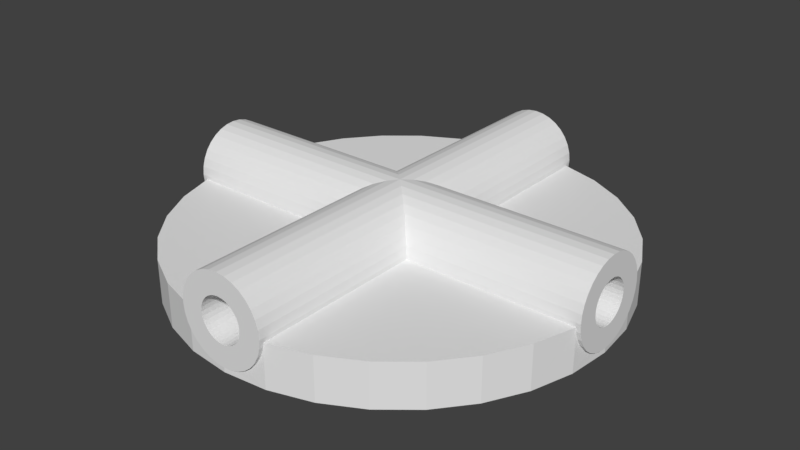 # Source: XBendRC.blend  (saved by Blender 2.79.0; exported with 4.5.12 LTS)
import bpy
from mathutils import Matrix  # noqa: F401  (used for matrix-valued properties, if any)

bpy.ops.wm.read_factory_settings(use_empty=True)
scene = bpy.context.scene
scene.name = 'Scene'

# ---- collections
col_collection_1 = bpy.data.collections.new('Collection 1'); scene.collection.children.link(col_collection_1)

# ---- world
world_world = bpy.data.worlds.new('World'); scene.world = world_world
world_world.color = (0.05088, 0.05088, 0.05088)
world_world.use_sun_shadow = False
world_world.sun_shadow_jitter_overblur = 0.0
world_world.cycles.sampling_method = 'MANUAL'

# ---- meshes
me_cylinder_007 = bpy.data.meshes.new('Cylinder.007')
me_cylinder_007.from_pydata([(-2.5, -1.093e-07, 0.8), (2.5, 1.093e-07, 0.8), (-2.5, 0.09755, 0.7904), (2.5, 0.09755, 0.7904), (-2.5, 0.1913, 0.7619), (2.5, 0.1913, 0.7619), (-2.5, 0.2778, 0.7157), (2.5, 0.2778, 0.7157), (-2.5, 0.3536, 0.6536), (2.5, 0.3536, 0.6536), (-2.5, 0.4157, 0.5778), (2.5, 0.4157, 0.5778), (-2.5, 0.4619, 0.4913), (2.5, 0.4619, 0.4913), (-2.5, 0.4904, 0.3975), (2.5, 0.4904, 0.3975), (-2.5, 0.5, 0.3), (2.5, 0.5, 0.3), (-2.5, 0.4904, 0.2025), (2.5, 0.4904, 0.2025), (-2.5, 0.4619, 0.1087), (2.5, 0.4619, 0.1087), (-2.5, 0.4157, 0.02222), (2.5, 0.4157, 0.02221), (-2.5, 0.3536, -0.05355), (2.5, 0.3536, -0.05355), (-2.5, 0.2778, -0.1157), (2.5, 0.2778, -0.1157), (-2.5, 0.1913, -0.1619), (2.5, 0.1913, -0.1619), (-2.5, 0.09754, -0.1904), (2.5, 0.09755, -0.1904), (-2.5, -2.722e-07, -0.2), (2.5, -5.364e-08, -0.2), (-2.5, -0.09755, -0.1904), (2.5, -0.09755, -0.1904), (-2.5, -0.1913, -0.1619), (2.5, -0.1913, -0.1619), (-2.5, -0.2778, -0.1157), (2.5, -0.2778, -0.1157), (-2.5, -0.3536, -0.05355), (2.5, -0.3536, -0.05355), (-2.5, -0.4157, 0.02222), (2.5, -0.4157, 0.02222), (-2.5, -0.4619, 0.1087), (2.5, -0.4619, 0.1087), (-2.5, -0.4904, 0.2025), (2.5, -0.4904, 0.2025), (-2.5, -0.5, 0.3), (2.5, -0.5, 0.3), (-2.5, -0.4904, 0.3975), (2.5, -0.4904, 0.3975), (-2.5, -0.4619, 0.4913), (2.5, -0.4619, 0.4913), (-2.5, -0.4157, 0.5778), (2.5, -0.4157, 0.5778), (-2.5, -0.3536, 0.6536), (2.5, -0.3536, 0.6536), (-2.5, -0.2778, 0.7157), (2.5, -0.2778, 0.7157), (-2.5, -0.1913, 0.7619), (2.5, -0.1913, 0.7619), (-2.5, -0.09754, 0.7904), (2.5, -0.09754, 0.7904), (-2.5, 0.25, 0.3), (2.5, 0.25, 0.3), (-2.5, 0.2452, 0.3488), (2.5, 0.2452, 0.3488), (-2.5, 0.2452, 0.2512), (2.5, 0.2452, 0.2512), (-2.5, 0.231, 0.2043), (2.5, 0.231, 0.2043), (-2.5, 0.2079, 0.1611), (2.5, 0.2079, 0.1611), (-2.5, 0.1768, 0.1232), (2.5, 0.1768, 0.1232), (-2.5, 0.1389, 0.09213), (2.5, 0.1389, 0.09213), (-2.5, 0.09567, 0.06903), (2.5, 0.09567, 0.06903), (-2.5, 0.04877, 0.0548), (2.5, 0.04877, 0.0548), (-2.5, -1.907e-07, 0.05), (2.5, 2.782e-08, 0.05), (-2.5, -0.04877, 0.0548), (2.5, -0.04877, 0.0548), (-2.5, -0.09567, 0.06903), (2.5, -0.09567, 0.06903), (-2.5, -0.1389, 0.09213), (2.5, -0.1389, 0.09213), (-2.5, -0.2079, 0.1611), (2.5, -0.2079, 0.1611), (-2.5, -0.231, 0.2043), (2.5, -0.231, 0.2043), (-2.5, -0.1768, 0.1232), (2.5, -0.1768, 0.1232), (-2.5, -0.2452, 0.3488), (2.5, -0.2452, 0.3488), (-2.5, -0.25, 0.3), (2.5, -0.25, 0.3), (-2.5, -0.2452, 0.2512), (2.5, -0.2452, 0.2512), (-2.5, 0.231, 0.3957), (2.5, 0.231, 0.3957), (-2.5, 0.2079, 0.4389), (2.5, 0.2079, 0.4389), (-2.5, -0.2079, 0.4389), (2.5, -0.2079, 0.4389), (-2.5, -0.231, 0.3957), (2.5, -0.231, 0.3957), (-2.5, 0.1768, 0.4768), (2.5, 0.1768, 0.4768), (-2.5, -0.1768, 0.4768), (2.5, -0.1768, 0.4768), (-2.5, 0.1389, 0.5079), (2.5, 0.1389, 0.5079), (-2.5, -0.1389, 0.5079), (2.5, -0.1389, 0.5079), (-2.5, 0.09567, 0.531), (2.5, 0.09567, 0.531), (-2.5, 0.04877, 0.5452), (2.5, 0.04877, 0.5452), (-2.5, -0.09567, 0.531), (2.5, -0.09567, 0.531), (-2.5, -0.04877, 0.5452), (2.5, -0.04877, 0.5452), (-2.5, -1.093e-07, 0.55), (2.5, 1.093e-07, 0.55), (0.0, 2.5, 0.8), (0.0, -2.5, 0.8), (0.09755, 2.5, 0.7904), (0.09755, -2.5, 0.7904), (0.1913, 2.5, 0.7619), (0.1913, -2.5, 0.7619), (0.2778, 2.5, 0.7157), (0.2778, -2.5, 0.7157), (0.3536, 2.5, 0.6536), (0.3536, -2.5, 0.6536), (0.4157, 2.5, 0.5778), (0.4157, -2.5, 0.5778), (0.4619, 2.5, 0.4913), (0.4619, -2.5, 0.4913), (0.4904, 2.5, 0.3975), (0.4904, -2.5, 0.3975), (0.5, 2.5, 0.3), (0.5, -2.5, 0.3), (0.4904, 2.5, 0.2025), (0.4904, -2.5, 0.2025), (0.4619, 2.5, 0.1087), (0.4619, -2.5, 0.1087), (0.4157, 2.5, 0.02222), (0.4157, -2.5, 0.02221), (0.3536, 2.5, -0.05355), (0.3536, -2.5, -0.05355), (0.2778, 2.5, -0.1157), (0.2778, -2.5, -0.1157), (0.1913, 2.5, -0.1619), (0.1913, -2.5, -0.1619), (0.09755, 2.5, -0.1904), (0.09755, -2.5, -0.1904), (-1.629e-07, 2.5, -0.2), (-1.629e-07, -2.5, -0.2), (-0.09755, 2.5, -0.1904), (-0.09755, -2.5, -0.1904), (-0.1913, 2.5, -0.1619), (-0.1913, -2.5, -0.1619), (-0.2778, 2.5, -0.1157), (-0.2778, -2.5, -0.1157), (-0.3536, 2.5, -0.05355), (-0.3536, -2.5, -0.05355), (-0.4157, 2.5, 0.02222), (-0.4157, -2.5, 0.02222), (-0.4619, 2.5, 0.1087), (-0.4619, -2.5, 0.1087), (-0.4904, 2.5, 0.2025), (-0.4904, -2.5, 0.2025), (-0.5, 2.5, 0.3), (-0.5, -2.5, 0.3), (-0.4904, 2.5, 0.3975), (-0.4904, -2.5, 0.3975), (-0.4619, 2.5, 0.4913), (-0.4619, -2.5, 0.4913), (-0.4157, 2.5, 0.5778), (-0.4157, -2.5, 0.5778), (-0.3536, 2.5, 0.6536), (-0.3536, -2.5, 0.6536), (-0.2778, 2.5, 0.7157), (-0.2778, -2.5, 0.7157), (-0.1913, 2.5, 0.7619), (-0.1913, -2.5, 0.7619), (-0.09754, 2.5, 0.7904), (-0.09754, -2.5, 0.7904), (0.25, 2.5, 0.3), (0.25, -2.5, 0.3), (0.2452, 2.5, 0.3488), (0.2452, -2.5, 0.3488), (0.2452, 2.5, 0.2512), (0.2452, -2.5, 0.2512), (0.231, 2.5, 0.2043), (0.231, -2.5, 0.2043), (0.2079, 2.5, 0.1611), (0.2079, -2.5, 0.1611), (0.1768, 2.5, 0.1232), (0.1768, -2.5, 0.1232), (0.1389, 2.5, 0.09213), (0.1389, -2.5, 0.09213), (0.09567, 2.5, 0.06903), (0.09567, -2.5, 0.06903), (0.04877, 2.5, 0.0548), (0.04877, -2.5, 0.0548), (-8.146e-08, 2.5, 0.05), (-8.146e-08, -2.5, 0.05), (-0.04877, 2.5, 0.0548), (-0.04877, -2.5, 0.0548), (-0.09567, 2.5, 0.06903), (-0.09567, -2.5, 0.06903), (-0.1389, 2.5, 0.09213), (-0.1389, -2.5, 0.09213), (-0.2079, 2.5, 0.1611), (-0.2079, -2.5, 0.1611), (-0.231, 2.5, 0.2043), (-0.231, -2.5, 0.2043), (-0.1768, 2.5, 0.1232), (-0.1768, -2.5, 0.1232), (-0.2452, 2.5, 0.3488), (-0.2452, -2.5, 0.3488), (-0.25, 2.5, 0.3), (-0.25, -2.5, 0.3), (-0.2452, 2.5, 0.2512), (-0.2452, -2.5, 0.2512), (0.231, 2.5, 0.3957), (0.231, -2.5, 0.3957), (0.2079, 2.5, 0.4389), (0.2079, -2.5, 0.4389), (-0.2079, 2.5, 0.4389), (-0.2079, -2.5, 0.4389), (-0.231, 2.5, 0.3957), (-0.231, -2.5, 0.3957), (0.1768, 2.5, 0.4768), (0.1768, -2.5, 0.4768), (-0.1768, 2.5, 0.4768), (-0.1768, -2.5, 0.4768), (0.1389, 2.5, 0.5079), (0.1389, -2.5, 0.5079), (-0.1389, 2.5, 0.5079), (-0.1389, -2.5, 0.5079), (0.09567, 2.5, 0.531), (0.09567, -2.5, 0.531), (0.04877, 2.5, 0.5452), (0.04877, -2.5, 0.5452), (-0.09567, 2.5, 0.531), (-0.09567, -2.5, 0.531), (-0.04877, 2.5, 0.5452), (-0.04877, -2.5, 0.5452), (0.0, 2.5, 0.55), (0.0, -2.5, 0.55), (0.0, 2.5, -0.25), (0.4877, 2.452, -0.25), (0.9567, 2.31, -0.25), (0.9567, 2.31, 0.25), (1.389, 2.079, -0.25), (1.389, 2.079, 0.25), (1.768, 1.768, -0.25), (1.768, 1.768, 0.25), (2.079, 1.389, -0.25), (2.079, 1.389, 0.25), (2.31, 0.9567, -0.25), (2.31, 0.9567, 0.25), (2.452, 0.4877, -0.25), (2.5, 1.887e-07, -0.25), (2.452, -0.4877, -0.25), (2.31, -0.9567, -0.25), (2.31, -0.9567, 0.25), (2.079, -1.389, -0.25), (2.079, -1.389, 0.25), (1.768, -1.768, -0.25), (1.768, -1.768, 0.25), (1.389, -2.079, -0.25), (1.389, -2.079, 0.25), (0.9567, -2.31, -0.25), (0.9567, -2.31, 0.25), (0.4877, -2.452, -0.25), (-8.146e-07, -2.5, -0.25), (-0.4877, -2.452, -0.25), (-0.9567, -2.31, -0.25), (-0.9567, -2.31, 0.25), (-1.389, -2.079, -0.25), (-1.389, -2.079, 0.25), (-1.768, -1.768, -0.25), (-1.768, -1.768, 0.25), (-2.079, -1.389, -0.25), (-2.079, -1.389, 0.25), (-2.31, -0.9567, -0.25), (-2.31, -0.9567, 0.25), (-2.452, -0.4877, -0.25), (-2.5, 2.414e-06, -0.25), (-2.452, 0.4877, -0.25), (-2.31, 0.9567, -0.25), (-2.31, 0.9567, 0.25), (-2.079, 1.389, -0.25), (-2.079, 1.389, 0.25), (-1.768, 1.768, -0.25), (-1.768, 1.768, 0.25), (-1.389, 2.079, -0.25), (-1.389, 2.079, 0.25), (-0.9567, 2.31, -0.25), (-0.9567, 2.31, 0.25), (-0.4877, 2.452, -0.25), (-0.4157, 2.459, 0.02222), (-0.4157, -2.459, 0.02222), (-0.3536, 2.465, -0.05355), (-0.3536, -2.465, -0.05355), (-0.4619, 2.455, 0.1087), (-0.4619, -2.455, 0.1087), (-0.2778, 2.473, -0.1157), (-0.2778, -2.473, -0.1157), (-0.4877, -2.452, 0.1937), (-1.629e-07, 2.5, -0.2), (-1.629e-07, -2.5, -0.2), (0.09755, 2.49, -0.1904), (0.09755, -2.49, -0.1904), (-0.09755, 2.49, -0.1904), (-0.09755, -2.49, -0.1904), (0.1913, 2.481, -0.1619), (0.1913, -2.481, -0.1619), (0.4619, 2.455, 0.1087), (0.4877, 2.452, 0.1937), (0.4619, -2.455, 0.1087), (0.4904, 2.451, 0.2025), (0.4904, -2.451, 0.2025), (0.4877, -2.452, 0.1937), (0.4157, 2.459, 0.02222), (0.4157, -2.459, 0.02221), (0.4951, -2.45, 0.25), (0.4951, 2.45, 0.25), (-0.4877, 2.452, 0.1937), (-0.4904, 2.451, 0.2025), (-0.4904, -2.451, 0.2025), (-0.1913, 2.481, -0.1619), (-0.1913, -2.481, -0.1619), (-0.4951, 2.45, 0.25), (-0.4951, -2.45, 0.25), (0.3536, 2.465, -0.05355), (0.3536, -2.465, -0.05355), (0.2778, 2.473, -0.1157), (0.2778, -2.473, -0.1157), (0.4157, 0.4157, 0.02221), (-0.4157, 0.4157, 0.02221), (2.459, 0.4157, 0.02221), (-2.459, 0.4157, 0.02222), (0.4619, -0.4619, 0.1087), (-0.4619, -0.4619, 0.1087), (2.455, -0.4619, 0.1087), (2.452, -0.4877, 0.1937), (-2.455, -0.4619, 0.1087), (0.4157, -0.4157, 0.02222), (-0.4157, -0.4157, 0.02222), (2.459, -0.4157, 0.02222), (-2.459, -0.4157, 0.02222), (-0.4904, -0.4904, 0.2025), (0.4904, -0.4904, 0.2025), (-2.452, -0.4877, 0.1937), (2.451, -0.4904, 0.2025), (-2.451, -0.4904, 0.2025), (0.3536, -0.3536, -0.05355), (-0.3536, -0.3536, -0.05355), (2.465, -0.3536, -0.05355), (-2.465, -0.3536, -0.05355), (0.4951, -0.4951, 0.25), (2.45, -0.4951, 0.25), (0.09755, -0.09755, -0.1904), (-0.09755, -0.09755, -0.1904), (2.49, -0.09755, -0.1904), (-2.49, -0.09755, -0.1904), (-2.384e-07, -1.629e-07, -0.2), (2.5, -5.364e-08, -0.2), (-2.5, -2.722e-07, -0.2), (0.1913, -0.1913, -0.1619), (-0.1913, -0.1913, -0.1619), (2.481, -0.1913, -0.1619), (-2.481, -0.1913, -0.1619), (0.09755, 0.09755, -0.1904), (-0.09755, 0.09755, -0.1904), (2.49, 0.09755, -0.1904), (-2.49, 0.09754, -0.1904), (-0.4904, 0.4904, 0.2025), (0.4904, 0.4904, 0.2025), (2.452, 0.4877, 0.1937), (2.451, 0.4904, 0.2025), (-2.451, 0.4904, 0.2025), (-0.4951, 0.4951, 0.25), (-2.45, 0.4951, 0.25), (0.2778, 0.2778, -0.1157), (-0.2778, 0.2778, -0.1157), (2.473, 0.2778, -0.1157), (-2.473, 0.2778, -0.1157), (0.3536, 0.3536, -0.05355), (-0.3536, 0.3536, -0.05355), (2.465, 0.3536, -0.05355), (-2.465, 0.3536, -0.05355), (0.4619, 0.4619, 0.1087), (-0.4619, 0.4619, 0.1087), (2.455, 0.4619, 0.1087), (-2.452, 0.4877, 0.1937), (-2.455, 0.4619, 0.1087), (2.45, 0.4951, 0.25), (0.4951, 0.4951, 0.25), (-0.4951, -0.4951, 0.25), (-2.45, -0.4951, 0.25), (0.2778, -0.2778, -0.1157), (-0.2778, -0.2778, -0.1157), (2.473, -0.2778, -0.1157), (-2.473, -0.2778, -0.1157), (0.1913, 0.1913, -0.1619), (-0.1913, 0.1913, -0.1619), (2.481, 0.1913, -0.1619), (-2.481, 0.1913, -0.1619), (0.3895, 0.3895, -0.009767), (0.4152, 2.459, 0.0216), (0.3799, -0.3799, -0.02143), (0.354, -2.465, -0.05303), (0.4429, 0.4429, 0.07309), (0.4615, 2.455, 0.1079), (0.4348, -0.4348, 0.05792), (0.4161, -2.459, 0.02292), (0.4905, -2.451, 0.2034), (0.4899, 2.419, 0.2009), (0.4901, 2.451, 0.2015), (0.4789, 0.4789, 0.1645), (0.4735, -0.4735, 0.1467), (0.4702, -1.042, 0.136), (0.4622, -2.454, 0.1095), (0.1472, 0.1472, -0.1753), (0.191, 2.481, -0.162), (0.1418, -0.1418, -0.177), (0.09773, -2.49, -0.1903), (0.353, 2.465, -0.05399), (0.3205, 0.3205, -0.08066), (0.311, -0.311, -0.08851), (0.2782, -2.473, -0.1154), (0.06589, 0.8773, -0.1935), (0.09736, 2.49, -0.1904), (0.04974, 0.04974, -0.1951), (0.04784, -0.04784, -0.1953), (0.2773, 2.473, -0.116), (0.2306, -0.2306, -0.141), (0.1917, -2.481, -0.1618), (0.1963, 2.5, -0.1593), (-0.04784, 0.04784, -0.1953), (-0.09736, -2.49, -0.1904), (-0.04974, -0.04974, -0.1951), (-0.4161, 2.459, 0.02292), (-0.4348, 0.4348, 0.05792), (-0.4615, -2.455, 0.1079), (-0.4429, -0.4429, 0.07309), (-0.09773, 2.49, -0.1903), (-0.1418, 0.1418, -0.177), (-0.1472, -0.1472, -0.1753), (-0.1907, -2.464, -0.1621), (-0.191, -2.481, -0.162), (-0.4942, 0.4942, 0.2416), (-0.4909, 2.252, 0.2073), (-0.3723, 0.9896, -0.03066), (-0.354, 2.465, -0.05302), (-0.3799, 0.3799, -0.02143), (-0.3895, -0.3895, -0.009767), (-0.4149, -2.429, 0.02114), (-0.4152, -2.459, 0.0216), (-0.2188, 0.9147, -0.1473), (-0.1917, 2.481, -0.1618), (-0.2306, 0.2306, -0.141), (-0.2387, -0.2387, -0.1366), (-0.2769, -2.45, -0.1162), (-0.2773, -2.473, -0.116), (-0.4735, 0.4735, 0.1467), (-0.4822, -1.057, 0.1754), (-0.2782, 2.473, -0.1154), (-0.311, 0.311, -0.08851), (-0.3205, -0.3205, -0.08066), (-0.3526, -2.438, -0.05432), (-0.353, -2.465, -0.05399), (0.4942, -0.4942, 0.2416), (0.3536, -0.3536, -0.05355), (0.4622, -2.454, 0.1095), (-0.3799, 0.3799, -0.02143), (-0.4619, -0.4619, 0.1087), (0.4901, 2.451, 0.2015), (0.4429, 0.4429, 0.07309), (0.2778, -0.2778, -0.1157), (0.4152, 2.459, 0.0216), (-0.4904, -0.4904, 0.2025), (0.04784, -0.04784, -0.1953), (0.4615, 2.455, 0.1079), (-0.04974, -0.04974, -0.1951), (0.4905, -2.451, 0.2034), (0.1913, -0.1913, -0.1619), (0.4161, -2.459, 0.02292), (-0.2387, -0.2387, -0.1366), (-0.4348, 0.4348, 0.05792), (0.1418, -0.1418, -0.177), (-0.1472, -0.1472, -0.1753), (-0.09773, 2.49, -0.1903), (0.09755, -0.09755, -0.1904), (0.3895, 0.3895, -0.009767), (-0.4152, -2.459, 0.0216), (0.2306, -0.2306, -0.141), (-0.4901, -2.451, 0.2015), (-0.354, 2.465, -0.05302), (0.04974, 0.04974, -0.1951), (-0.353, -2.465, -0.05399), (-0.191, -2.481, -0.162), (-2.384e-07, -1.629e-07, -0.2), (-0.3205, -0.3205, -0.08066), (0.4348, -0.4348, 0.05792), (-0.4161, 2.459, 0.02292), (-0.2306, 0.2306, -0.141), (-0.04784, 0.04784, -0.1953), (-0.4615, -2.455, 0.1079), (0.2387, 0.2387, -0.1366), (-0.09755, -0.09755, -0.1904), (-0.1917, 2.481, -0.1618), (-0.4429, -0.4429, 0.07309), (-0.2773, -2.473, -0.116), (0.354, -2.465, -0.05303), (0.353, 2.465, -0.05399), (0.3799, -0.3799, -0.02143), (-0.4622, 2.454, 0.1095), (-0.1418, 0.1418, -0.177), (-0.3895, -0.3895, -0.009767), (-0.4942, 0.4942, 0.2416), (-0.1913, -0.1913, -0.1619), (0.2782, -2.473, -0.1154), (0.1472, 0.1472, -0.1753), (0.4904, -0.4904, 0.2025), (0.09736, 2.49, -0.1904), (0.3205, 0.3205, -0.08066), (-0.4789, -0.4789, 0.1645), (-0.2778, -0.2778, -0.1157), (-0.2782, 2.473, -0.1154), (-0.311, 0.311, -0.08851), (0.4735, -0.4735, 0.1467), (-0.09736, -2.49, -0.1904), (0.4619, -0.4619, 0.1087), (-0.3536, -0.3536, -0.05355), (0.09773, -2.49, -0.1903), (0.4789, 0.4789, 0.1645), (0.191, 2.481, -0.162), (-0.4735, 0.4735, 0.1467), (0.311, -0.311, -0.08851), (0.2773, 2.473, -0.116), (0.4157, -0.4157, 0.02222), (-0.4157, -0.4157, 0.02222), (0.1917, -2.481, -0.1618), (-0.1768, 0.4664, 0.1232), (0.4619, 0.4619, 0.1087), (-0.4619, 0.4619, 0.1087), (-0.159, 0.4619, 0.1087), (0.1768, 0.4664, 0.1232), (0.159, 0.4619, 0.1087), (-0.4789, 0.4789, 0.1645), (0.4735, 0.4735, 0.1467), (-2.451, 0.4901, 0.2015), (2.454, 0.4622, 0.1095), (2.454, 0.4622, 0.1095), (0.4735, 0.4735, 0.1467), (-0.4789, 0.4789, 0.1645), (-0.4789, 0.4789, 0.1645), (-0.04877, -0.4332, 0.5452), (0.0, -0.4306, 0.55), (-0.4157, -0.4157, 0.5778), (0.04877, -0.4332, 0.5452), (0.4157, -0.4157, 0.5778), (-0.09567, 0.4408, 0.06903), (-0.1389, 0.4531, 0.09213), (-0.4429, 0.4429, 0.07309), (0.09567, 0.4408, 0.06903), (0.1389, 0.4531, 0.09213), (-0.4429, 0.4429, 0.07309), (0.4348, 0.4348, 0.05792), (0.4348, 0.4348, 0.05792), (2.432, 0.4164, 0.02339), (2.459, 0.4161, 0.02292), (-2.455, 0.4615, 0.1079), (-0.4429, 0.4429, 0.07309), (0.25, 0.5, 0.3), (-0.5, 0.5, 0.3), (-0.25, 0.5, 0.3), (-0.2452, 0.4952, 0.3488), (0.5, 0.5, 0.3), (-0.2778, -0.2778, 0.7157), (0.2778, -0.2778, 0.7157), (2.459, -0.4152, 0.0216), (2.429, -0.4149, 0.02114), (-2.376, -0.3551, -0.05168), (-2.465, -0.354, -0.05302), (-2.49, 0.09736, -0.1904), (-2.481, 0.09717, -0.1904), (-0.3536, -0.3536, 0.6536), (0.3536, -0.3536, 0.6536), (2.49, -0.09736, -0.1904), (2.481, -0.09717, -0.1904), (-0.1913, -0.1913, 0.7619), (0.1913, -0.1913, 0.7619), (0.2452, 0.4952, 0.2512), (2.451, 0.4905, 0.2034), (0.4942, 0.4942, 0.2416), (-0.2079, 0.4779, 0.1611), (0.4904, 0.4904, 0.2025), (0.4904, 0.4904, 0.2025), (-0.4904, 0.4904, 0.2025), (-0.4904, 0.4904, 0.2025), (0.2079, 0.4779, 0.1611), (0.23, 0.4904, 0.2025), (-0.23, 0.4904, 0.2025), (0.231, 0.4906, 0.3957), (0.2452, 0.4952, 0.3488), (-0.23, 0.4904, 0.3975), (-0.231, 0.4906, 0.3957), (-0.4904, 0.4904, 0.3975), (0.23, 0.4904, 0.3975), (0.4904, 0.4904, 0.3975), (-0.04877, 0.4332, 0.0548), (0.04877, 0.4332, 0.0548), (-8.146e-08, 0.4306, 0.05), (0.4157, 0.4157, 0.02221), (-0.4157, 0.4157, 0.02221), (-0.3536, 0.3536, -0.05355), (0.3799, 0.3799, -0.02143), (0.3536, 0.3536, -0.05355), (-0.3693, 0.3693, -0.03436), (-0.3895, 0.3895, -0.009767), (0.3799, 0.3799, -0.02143), (2.465, 0.354, -0.05303), (2.441, 0.3543, -0.05266), (0.3799, 0.3799, -0.02143), (-2.353, 0.4139, 0.01998), (-2.459, 0.4152, 0.0216), (-0.09755, 0.09755, -0.1904), (0.09755, 0.09755, -0.1904), (-0.3895, 0.3895, -0.009767), (2.49, 0.09773, -0.1903), (-2.481, 0.191, -0.162), (2.482, 0.09788, -0.1903), (0.1913, 0.1913, -0.1619), (-0.1913, 0.1913, -0.1619), (0.1913, 0.1913, -0.1619), (0.1913, 0.1913, -0.1619), (0.231, 0.4906, 0.2043), (-0.231, 0.4906, 0.2043), (-0.2452, 0.4952, 0.2512), (-0.4952, 0.2452, 0.2512), (-0.2452, 0.2452, 0.2512), (0.2452, 0.2452, 0.2512), (0.4952, 0.2452, 0.2512), (0.2452, 0.2452, 0.3488), (-0.4952, 0.2452, 0.3488), (-0.2452, 0.2452, 0.3488), (0.4952, 0.2452, 0.3488), (0.2079, 0.2079, 0.4389), (-0.2079, 0.2079, 0.4389), (-0.4778, 0.2079, 0.4389), (0.4779, 0.2079, 0.4389), (-0.04877, -0.04877, 0.0548), (0.04877, -0.04877, 0.0548), (0.4332, -0.04877, 0.0548), (-0.4332, -0.04877, 0.0548), (0.1768, 0.1768, 0.4768), (-0.4664, 0.1768, 0.4768), (-0.1768, 0.1768, 0.4768), (0.4664, 0.1768, 0.4768), (-0.1389, 0.1389, 0.09213), (0.4531, 0.1389, 0.09213), (-0.4531, 0.1389, 0.09213), (0.1389, 0.1389, 0.09213), (0.0, -8.146e-08, 0.05), (0.4306, -6.264e-08, 0.05), (-0.4306, -1.003e-07, 0.05), (-0.4906, 0.231, 0.2043), (0.231, 0.231, 0.2043), (-0.231, 0.231, 0.2043), (0.4906, 0.231, 0.2043), (-0.04877, 0.04877, 0.0548), (0.04877, 0.04877, 0.0548), (0.4332, 0.04877, 0.0548), (-0.4332, 0.04877, 0.0548), (-0.2079, 0.2079, 0.1611), (-0.4778, 0.2079, 0.1611), (0.2079, 0.2079, 0.1611), (0.4779, 0.2079, 0.1611), (0.231, 0.231, 0.3957), (-0.231, 0.231, 0.3957), (-0.4906, 0.231, 0.3957), (0.4906, 0.231, 0.3957), (-0.1768, 0.1768, 0.1232), (-0.4664, 0.1768, 0.1232), (0.1768, 0.1768, 0.1232), (0.4664, 0.1768, 0.1232), (0.25, 0.25, 0.3), (-0.5, 0.25, 0.3), (-0.25, 0.25, 0.3), (0.5, 0.25, 0.3), (0.4904, 0.23, 0.2025), (-0.4904, 0.23, 0.2025), (0.4904, 0.23, 0.2025), (0.1389, 0.1389, 0.5079), (-0.4531, 0.1389, 0.5079), (-0.4619, 0.159, 0.4913), (-0.1389, 0.1389, 0.5079), (0.4531, 0.1389, 0.5079), (0.4619, 0.159, 0.1087), (0.4619, 0.159, 0.1087), (-0.4904, 0.23, 0.3975), (0.4904, 0.23, 0.3975), (-0.09567, 0.09567, 0.06903), (0.4408, 0.09567, 0.06903), (-0.4408, 0.09567, 0.06903), (0.09567, 0.09567, 0.06903), (0.4619, 0.159, 0.4913), (-0.4619, 0.159, 0.1087), (-0.09754, -0.09754, 0.7904), (0.09755, -0.09754, 0.7904), (0.0, 0.0, 0.8), (-0.3536, 0.3536, 0.6536), (0.3536, 0.3536, 0.6536), (-0.1768, -0.4664, 0.1232), (-0.4735, -0.4735, 0.1467), (-0.159, -0.4619, 0.1087), (0.1768, -0.4664, 0.1232), (0.159, -0.4619, 0.1087), (2.451, -0.4901, 0.2015), (-0.2079, -0.4779, 0.1611), (-0.4904, -0.4904, 0.2025), (0.2079, -0.4779, 0.1611), (0.23, -0.4904, 0.2025), (-0.23, -0.4904, 0.2025), (0.231, -0.4906, 0.2043), (-0.231, -0.4906, 0.2043), (0.2452, -0.4952, 0.2512), (-1.386, -0.4925, 0.2242), (0.25, -0.5, 0.3), (-0.5, -0.5, 0.3), (-0.25, -0.5, 0.3), (-0.2452, -0.4952, 0.2512), (0.5, -0.5, 0.3), (-0.09567, 0.09567, 0.531), (-0.4408, 0.09567, 0.531), (0.09567, 0.09567, 0.531), (0.4408, 0.09567, 0.531), (-0.09754, 0.09755, 0.7904), (0.09755, 0.09755, 0.7904), (2.481, -0.191, -0.162), (2.464, -0.1907, -0.1621), (-2.49, -0.09773, -0.1903), (-2.416, -0.09911, -0.1899), (-0.1913, 0.1913, 0.7619), (0.1913, 0.1913, 0.7619), (-0.09567, -0.09567, 0.06903), (0.4408, -0.09567, 0.06903), (-0.4408, -0.09567, 0.06903), (0.09567, -0.09567, 0.06903), (0.2079, -0.4779, 0.4389), (-0.2079, -0.4778, 0.4389), (-0.23, -0.4904, 0.3975), (-0.4904, -0.4904, 0.3975), (0.23, -0.4904, 0.3975), (0.4904, -0.4904, 0.3975), (-0.2778, 0.2778, -0.1157), (0.2778, 0.2778, -0.1157), (0.2778, 0.2778, -0.1157), (-0.2387, 0.2387, -0.1366), (0.2306, 0.2306, -0.141), (2.481, 0.1917, -0.1618), (-2.473, 0.2773, -0.116), (2.466, 0.1919, -0.1616), (-0.2387, 0.2387, -0.1366), (0.231, -0.4906, 0.3957), (-0.231, -0.4906, 0.3957), (-0.2452, -0.4952, 0.3488), (0.159, -0.4619, 0.4913), (0.1768, -0.4664, 0.4768), (-0.4619, -0.4619, 0.4913), (-0.1768, -0.4664, 0.4768), (-0.159, -0.4619, 0.4913), (0.4619, -0.4619, 0.4913), (0.2452, -0.4952, 0.3488), (-0.3205, 0.3205, -0.08066), (0.311, 0.311, -0.08851), (2.473, 0.2782, -0.1154), (2.453, 0.2785, -0.1151), (-2.465, 0.353, -0.05399), (-2.45, 0.2769, -0.1162), (2.465, -0.353, -0.05399), (2.438, -0.3526, -0.05432), (-0.311, -0.311, -0.08851), (-2.473, -0.2782, -0.1154), (2.473, -0.2773, -0.116), (2.45, -0.2769, -0.1162), (-2.396, -0.1931, -0.161), (-2.481, -0.1917, -0.1618), (-0.04877, -0.4332, 0.0548), (0.04877, -0.4332, 0.0548), (-8.146e-08, -0.4306, 0.05), (2.455, -0.4615, 0.1079), (2.423, -0.4612, 0.1073), (-2.459, -0.4161, 0.02292), (-0.09567, -0.4408, 0.06903), (-0.1389, -0.4531, 0.09213), (0.09567, -0.4408, 0.06903), (0.1389, -0.4531, 0.09213), (-0.2079, -0.2079, 0.1611), (-0.4778, -0.2079, 0.1611), (0.2079, -0.2079, 0.1611), (0.4779, -0.2079, 0.1611), (-0.4952, -0.2452, 0.2512), (-0.2452, -0.2452, 0.2512), (0.2452, -0.2452, 0.2512), (0.4952, -0.2452, 0.2512), (-0.4906, -0.231, 0.2043), (0.231, -0.231, 0.2043), (-0.231, -0.231, 0.2043), (0.4906, -0.231, 0.2043), (-0.1389, -0.1389, 0.09213), (0.4531, -0.1389, 0.09213), (-0.4531, -0.1389, 0.09213), (-0.4619, -0.159, 0.1087), (0.1389, -0.1389, 0.09213), (0.4904, -0.23, 0.2025), (-0.4904, -0.23, 0.2025), (0.4904, -0.23, 0.2025), (-2.384e-07, -7.105e-15, 0.55), (-0.4306, -1.882e-08, 0.55), (0.4306, 1.882e-08, 0.55), (-0.1768, -0.1768, 0.1232), (-0.4664, -0.1768, 0.1232), (0.1768, -0.1768, 0.1232), (0.4664, -0.1768, 0.1232), (0.1389, -0.1389, 0.5079), (-0.4531, -0.1389, 0.5079), (-0.1389, -0.1389, 0.5079), (0.4531, -0.1389, 0.5079), (0.4619, -0.159, 0.4913), (0.2452, -0.2452, 0.3488), (-0.4952, -0.2452, 0.3488), (-0.2452, -0.2452, 0.3488), (0.4952, -0.2452, 0.3488), (0.4619, -0.159, 0.1087), (0.4619, -0.159, 0.1087), (0.1768, -0.1768, 0.4768), (-0.4619, -0.159, 0.4913), (-0.4664, -0.1768, 0.4768), (-0.1768, -0.1768, 0.4768), (0.4664, -0.1768, 0.4768), (0.231, -0.231, 0.3957), (-0.231, -0.231, 0.3957), (-0.4906, -0.231, 0.3957), (0.4906, -0.231, 0.3957), (-0.04877, 0.04877, 0.5452), (-0.4332, 0.04877, 0.5452), (0.04877, 0.04877, 0.5452), (0.4332, 0.04877, 0.5452), (0.2079, -0.2079, 0.4389), (-0.2079, -0.2079, 0.4389), (-0.4779, -0.2079, 0.4389), (0.4779, -0.2079, 0.4389), (0.1389, -0.4531, 0.5079), (-0.09567, -0.4408, 0.531), (0.09567, -0.4408, 0.531), (-0.1389, -0.4531, 0.5079), (-0.2778, 0.2778, 0.7157), (0.2778, 0.2778, 0.7157), (-0.4157, 0.4157, 0.5778), (0.4157, 0.4157, 0.5778), (0.2079, 0.4778, 0.4389), (-0.2079, 0.4778, 0.4389), (0.159, 0.4619, 0.4913), (0.1768, 0.4664, 0.4768), (-0.4619, 0.4619, 0.4913), (-0.1768, 0.4664, 0.4768), (-0.159, 0.4619, 0.4913), (0.4619, 0.4619, 0.4913), (0.1389, 0.4531, 0.5079), (-0.09567, 0.4408, 0.531), (0.09567, 0.4408, 0.531), (-0.1389, 0.4531, 0.5079), (-0.04877, 0.4332, 0.5452), (0.0, 0.4306, 0.55), (0.04877, 0.4332, 0.5452), (-0.04877, -0.04877, 0.5452), (-0.4332, -0.04877, 0.5452), (0.04877, -0.04877, 0.5452), (0.4332, -0.04877, 0.5452), (-0.4904, -0.23, 0.3975), (0.4904, -0.23, 0.3975), (0.25, -0.25, 0.3), (-0.5, -0.25, 0.3), (-0.25, -0.25, 0.3), (0.5, -0.25, 0.3), (-0.09567, -0.09567, 0.531), (-0.4408, -0.09567, 0.531), (0.09567, -0.09567, 0.531), (0.4408, -0.09567, 0.531), (0.3536, -0.3536, -0.05355), (0.3895, -0.3895, -0.009767), (0.4157, -0.4157, 0.02222), (-0.3799, -0.3799, -0.02143), (0.4619, -0.4619, 0.1087), (2.459, 0.4161, 0.02292), (0.1418, 0.1418, -0.177), (0.3799, 0.3799, -0.02143), (0.4904, -0.4904, 0.2025), (-2.459, 0.4152, 0.0216), (0.311, 0.311, -0.08851), (2.455, -0.4615, 0.1079), (-2.459, -0.4161, 0.02292), (-0.3205, 0.3205, -0.08066), (2.459, -0.4152, 0.0216), (0.4789, -0.4789, 0.1645), (-2.465, -0.354, -0.05302), (-0.4735, -0.4735, 0.1467), (0.3895, -0.3895, -0.009767), (-2.454, -0.4622, 0.1095), (2.451, -0.4901, 0.2015), (2.465, -0.353, -0.05399), (-2.473, -0.2782, -0.1154), (0.3205, -0.3205, -0.08066), (0.4429, -0.4429, 0.07309), (0.04974, -0.04974, -0.1951), (2.49, -0.09736, -0.1904), (2.481, -0.191, -0.162), (-2.49, -0.09773, -0.1903), (0.4789, -0.4789, 0.1645), (-0.2387, 0.2387, -0.1366), (-2.49, 0.09736, -0.1904), (2.451, 0.4905, 0.2034), (0.4735, 0.4735, 0.1467), (2.473, 0.2782, -0.1154), (0.1418, 0.1418, -0.177), (-2.465, 0.353, -0.05399), (0.4735, 0.4735, 0.1467), (-0.4789, 0.4789, 0.1645), (2.454, 0.4622, 0.1095), (0.1472, -0.1472, -0.1753), (-2.451, 0.4901, 0.2015), (2.465, 0.354, -0.05303), (0.4348, 0.4348, 0.05792), (-0.3205, 0.3205, -0.08066), (-2.455, 0.4615, 0.1079), (0.3205, -0.3205, -0.08066), (0.4942, 0.4942, 0.2416), (-2.481, -0.1917, -0.1618), (-2.451, -0.4905, 0.2034), (2.473, -0.2773, -0.116), (0.04974, -0.04974, -0.1951), (2.481, 0.1917, -0.1618), (-2.473, 0.2773, -0.116), (2.49, 0.09773, -0.1903), (0.2387, -0.2387, -0.1366), (-2.481, 0.191, -0.162), (0.2306, 0.2306, -0.141), (-0.04784, -0.04784, -0.1953), (0.4904, 0.4904, 0.2025), (0.4619, 0.4619, 0.1087), (-0.2306, -0.2306, -0.141), (0.04784, 0.04784, -0.1953), (0.1472, -0.1472, -0.1753), (0.4157, 0.4157, 0.02221), (-0.1418, -0.1418, -0.177), (0.3536, 0.3536, -0.05355), (0.2778, 0.2778, -0.1157), (0.2387, -0.2387, -0.1366), (0.1913, 0.1913, -0.1619), (0.09755, 0.09755, -0.1904), (-0.311, -0.311, -0.08851), (0.4429, -0.4429, 0.07309), (-0.2387, 0.2387, -0.1366), (-0.04974, 0.04974, -0.1951), (0.09755, -0.09755, -0.1904), (0.2306, 0.2306, -0.141), (0.1913, -0.1913, -0.1619), (0.2778, -0.2778, -0.1157)], [(417, 418), (342, 418), (396, 417), (419, 420), (346, 417), (331, 418), (331, 422), (421, 422), (346, 421), (423, 424), (325, 422), (400, 421), (360, 368), (329, 425), (333, 425), (426, 427), (426, 428), (326, 426), (432, 433), (434, 435), (436, 437), (342, 436), (396, 437), (438, 439), (344, 436), (392, 437), (440, 441), (440, 442), (318, 443), (160, 440), (317, 440), (317, 441), (317, 442), (392, 444), (445, 446), (160, 321), (382, 448), (449, 450), (371, 450), (322, 449), (160, 374), (161, 374), (374, 450), (161, 449), (318, 449), (308, 451), (347, 452), (312, 451), (452, 451), (401, 452), (313, 454), (321, 455), (371, 457), (457, 458), (458, 459), (382, 456), (322, 459), (385, 460), (336, 461), (338, 455), (456, 455), (378, 457), (339, 458), (414, 456), (339, 459), (310, 462), (310, 463), (462, 464), (397, 464), (465, 466), (365, 465), (466, 467), (462, 463), (308, 463), (347, 464), (356, 465), (309, 466), (338, 468), (468, 470), (471, 472), (472, 473), (378, 471), (468, 469), (315, 472), (410, 471), (401, 474), (316, 337), (410, 478), (479, 480), (478, 479), (335, 312), (359, 351), (477, 476), (365, 478), (311, 479), (425, 481), (312, 172), (382, 519), (321, 162), (396, 482), (328, 146), (828, 360), (555, 609), (474, 559), (474, 547), (562, 563), (562, 564), (564, 560), (487, 580), (581, 580), (582, 577), (577, 583), (367, 593), (367, 594), (376, 595), (491, 370), (443, 370), (610, 609), (385, 559), (389, 561), (545, 562), (559, 565), (579, 580), (579, 578), (397, 626), (397, 630), (632, 633), (633, 634), (634, 631), (635, 636), (399, 636), (357, 592), (355, 525), (355, 419), (358, 594), (356, 594), (33, 508), (384, 596), (347, 630), (503, 633), (503, 634), (349, 636), (381, 532), (382, 641), (643, 646), (413, 645), (645, 643), (644, 414), (413, 381), (413, 646), (432, 381), (604, 605), (529, 460), (485, 725), (540, 360), (359, 738), (495, 377), (379, 751), (377, 434), (500, 371), (378, 752), (380, 752), (502, 370), (370, 377), (373, 752), (373, 753), (767, 768), (393, 769), (393, 470), (393, 766), (395, 772), (539, 785), (787, 788), (786, 788), (395, 789), (414, 769), (413, 770), (416, 772), (413, 392), (772, 790), (366, 792), (364, 438), (365, 793), (365, 794), (445, 409), (378, 497), (380, 797), (380, 798), (411, 796), (409, 505), (410, 798), (412, 798), (358, 804), (372, 600), (352, 803), (350, 513), (351, 804), (397, 785), (535, 788), (785, 789), (397, 477), (399, 789), (386, 703), (703, 828), (401, 556), (610, 389), (555, 556), (556, 558), (612, 386), (519, 976), (530, 380), (644, 970), (515, 770), (579, 492), (558, 578), (389, 18), (385, 613), (560, 326), (359, 734), (543, 901), (551, 594), (397, 967), (484, 629), (624, 346), (634, 627), (503, 346), (634, 489), (530, 978), (537, 412)], [(0, 721, 748, 2), (2, 748, 754, 4), (4, 754, 868, 6), (6, 868, 722, 8), (8, 722, 870, 10), (10, 870, 876, 12), (12, 876, 618, 14), (14, 618, 585, 16), (16, 585, 586, 584, 588, 608, 607, 960, 18), (18, 960, 607, 386, 560, 564, 545, 387, 563, 402, 554, 400, 961, 20), (20, 961, 400, 554, 624, 347, 577, 401, 404, 582, 349, 22), (22, 965, 348, 632, 398, 967, 24), (24, 967, 398, 396, 535, 786, 392, 768, 393, 395, 26), (26, 968, 767, 394, 771, 415, 646, 970, 28), (28, 970, 646, 415, 640, 383, 638, 381, 382, 414, 416, 641, 384, 30), (30, 971, 638, 381, 442, 374, 448, 516, 382, 384, 595, 32), (32, 373, 371, 493, 374, 33, 599, 372, 976, 34), (34, 976, 372, 750, 379, 978, 36), (36, 978, 379, 795, 411, 979, 38), (38, 412, 794, 543, 537, 979, 411, 791, 366, 901, 40), (40, 901, 366, 591, 357, 903, 42), (42, 903, 551, 485, 804, 354, 351, 726, 806, 805, 799, 801, 800, 807, 808, 728, 905, 44), (44, 354, 361, 363, 490, 731, 725, 734, 730, 724, 726, 728, 727, 732, 733, 909, 46), (46, 909, 533, 743, 739, 741, 740, 48), (48, 740, 763, 50), (50, 763, 780, 52), (52, 780, 569, 54), (54, 569, 597, 56), (56, 597, 589, 58), (58, 589, 601, 60), (3, 1, 63, 61, 59, 57, 55, 53, 51, 49, 99, 97, 109, 107, 113, 117, 123, 125, 127, 121, 119, 115, 111, 105, 103, 67, 65, 17, 15, 13, 11, 9, 7, 5), (60, 601, 719, 62), (62, 719, 721, 0), (0, 2, 4, 6, 8, 10, 12, 14, 16, 64, 66, 102, 104, 110, 114, 118, 120, 126, 124, 122, 116, 112, 106, 108, 96, 98, 48, 50, 52, 54, 56, 58, 60, 62), (68, 650, 698, 64), (74, 694, 686, 72), (72, 686, 702, 677, 70), (96, 842, 894, 98), (66, 655, 691, 102), (64, 698, 655, 66), (104, 660, 667, 110), (126, 830, 888, 124), (84, 665, 676, 82), (106, 862, 891, 854, 108), (82, 676, 684, 80), (124, 888, 898, 122), (110, 667, 706, 705, 114), (88, 823, 758, 86), (17, 65, 69, 71, 73, 75, 77, 79, 81, 83, 85, 87, 89, 95, 91, 93, 101, 99, 49, 47, 45, 43, 41, 39, 37, 35, 33, 31, 29, 27, 25, 23, 21, 19), (114, 705, 745, 118), (76, 672, 718, 694, 74), (116, 837, 848, 849, 112), (108, 854, 842, 96), (78, 715, 672, 76), (94, 833, 824, 823, 88), (92, 817, 827, 810, 90), (120, 857, 830, 126), (102, 691, 711, 660, 104), (98, 894, 813, 100), (70, 677, 650, 68), (86, 758, 665, 84), (122, 898, 837, 116), (118, 745, 857, 120), (80, 684, 715, 78), (100, 813, 817, 92), (112, 849, 862, 106), (48, 98, 100, 92, 90, 94, 88, 86, 84, 82, 80, 78, 76, 74, 72, 70, 68, 64, 16, 18, 20, 22, 24, 26, 28, 30, 32, 34, 36, 38, 40, 42, 44, 46), (90, 810, 833, 94), (128, 721, 749, 130), (130, 749, 755, 132), (132, 755, 869, 134), (134, 869, 723, 136), (136, 723, 871, 138), (138, 871, 879, 140), (140, 879, 620, 142), (142, 620, 588, 144), (144, 588, 608, 146), (146, 608, 701, 703, 688, 696, 710, 400, 934, 428, 386, 328, 427, 326, 325, 148), (148, 554, 624, 150), (150, 624, 627, 628, 152), (152, 628, 767, 154), (154, 767, 488, 495, 413, 958, 392, 344, 444, 323, 156, 447), (156, 645, 495, 324, 377, 941, 434, 370, 381, 936, 432, 413, 323, 433, 319, 158), (158, 638, 502, 320, 370, 952, 443, 374, 442, 381, 319, 441, 160), (160, 511, 637, 162), (162, 637, 644, 164), (164, 338, 469, 314, 393, 931, 470, 414, 530, 537, 766, 166), (166, 314, 476, 310, 397, 945, 477, 393, 537, 543, 626, 168), (168, 626, 629, 625, 170), (170, 625, 574, 555, 172), (172, 555, 718, 694, 686, 702, 610, 174), (174, 610, 585, 176), (176, 585, 618, 178), (178, 618, 876, 180), (180, 876, 870, 182), (182, 870, 722, 184), (184, 722, 868, 186), (186, 868, 754, 188), (131, 129, 191, 189, 187, 185, 183, 181, 179, 177, 227, 225, 237, 235, 241, 245, 251, 253, 255, 249, 247, 243, 239, 233, 231, 195, 193, 145, 143, 141, 139, 137, 135, 133), (188, 754, 748, 190), (190, 748, 721, 128), (128, 130, 132, 134, 136, 138, 140, 142, 144, 192, 194, 230, 232, 238, 242, 246, 248, 254, 252, 250, 244, 240, 234, 236, 224, 226, 176, 178, 180, 182, 184, 186, 188, 190), (196, 603, 584, 192), (202, 557, 611, 200), (200, 611, 612, 647, 198), (224, 587, 586, 226), (194, 615, 614, 230), (192, 584, 615, 194), (232, 872, 875, 238), (254, 885, 884, 252), (212, 621, 623, 210), (234, 873, 616, 617, 236), (210, 623, 622, 208), (252, 884, 881, 250), (238, 875, 874, 880, 242), (216, 573, 572, 214), (145, 193, 197, 199, 201, 203, 205, 207, 209, 211, 213, 215, 217, 223, 219, 221, 229, 227, 177, 175, 173, 171, 169, 167, 165, 163, 161, 159, 157, 155, 153, 151, 149, 147), (242, 880, 882, 246), (204, 576, 558, 557, 202), (244, 883, 878, 877, 240), (236, 617, 587, 224), (206, 575, 576, 204), (222, 553, 556, 573, 216), (220, 648, 613, 606, 218), (248, 886, 885, 254), (230, 614, 619, 872, 232), (226, 586, 649, 228), (198, 647, 603, 196), (214, 572, 621, 212), (250, 881, 883, 244), (246, 882, 886, 248), (208, 622, 575, 206), (228, 649, 648, 220), (240, 877, 873, 234), (176, 226, 228, 220, 218, 222, 216, 214, 212, 210, 208, 206, 204, 202, 200, 198, 196, 192, 144, 146, 148, 150, 152, 154, 447, 156, 158, 160, 162, 164, 166, 168, 170, 172, 174), (218, 606, 553, 222), (256, 317, 534, 319, 546, 323, 549, 344, 524, 342, 489, 331, 492, 325, 326, 257), (257, 326, 486, 328, 334, 259, 258), (258, 259, 261, 260), (260, 261, 263, 262), (262, 263, 265, 264), (264, 265, 267, 266), (266, 267, 405, 933, 388, 387, 268), (268, 387, 940, 402, 906, 348, 943, 398, 935, 394, 953, 415, 955, 383, 375, 269), (269, 375, 599, 372, 928, 379, 951, 411, 922, 366, 915, 357, 912, 352, 353, 270), (270, 353, 921, 362, 369, 272, 271), (271, 272, 274, 273), (273, 274, 276, 275), (275, 276, 278, 277), (277, 278, 280, 279), (279, 280, 333, 494, 329, 330, 281), (281, 330, 483, 327, 496, 332, 523, 343, 531, 345, 552, 324, 544, 320, 318, 282), (282, 318, 541, 322, 510, 339, 522, 315, 509, 311, 504, 309, 517, 313, 316, 283), (283, 316, 506, 337, 341, 285, 284), (284, 285, 287, 286), (286, 287, 289, 288), (288, 289, 291, 290), (290, 291, 293, 292), (292, 293, 408, 363, 361, 294), (294, 361, 920, 354, 913, 358, 917, 367, 923, 412, 949, 380, 929, 373, 376, 295), (295, 376, 932, 384, 957, 416, 954, 395, 937, 399, 910, 349, 946, 404, 403, 296), (296, 403, 942, 389, 391, 298, 297), (297, 298, 300, 299), (299, 300, 302, 301), (301, 302, 304, 303), (303, 304, 306, 305), (305, 306, 340, 336, 335, 307), (307, 335, 526, 312, 514, 308, 507, 310, 538, 314, 520, 338, 501, 321, 317, 256), (256, 257, 258, 260, 262, 264, 266, 268, 269, 270, 271, 273, 275, 277, 279, 281, 282, 283, 284, 286, 288, 290, 292, 294, 295, 296, 297, 299, 301, 303, 305, 307), (308, 347, 639, 630, 484, 397, 310, 507), (328, 386, 948, 406, 334), (338, 414, 382, 321, 501), (331, 346, 944, 487, 400, 325, 492), (334, 406, 405, 267, 265, 263, 261, 259), (341, 407, 408, 293, 291, 289, 287, 285), (325, 400, 938, 545, 386, 328, 486, 326), (317, 374, 508, 381, 319, 534), (342, 396, 908, 503, 346, 331, 489), (336, 385, 335), (319, 381, 907, 532, 413, 323, 546), (310, 397, 914, 539, 393, 314, 538), (314, 393, 974, 515, 769, 774), (312, 401, 583, 498, 347, 308, 514), (321, 382, 516, 374, 448, 317), (344, 392, 911, 535, 396, 342, 524), (323, 413, 977, 518, 392, 344, 549), (389, 385, 529, 391), (386, 388, 933, 405, 406, 948), (371, 966, 500, 378, 339, 510, 322), (409, 969, 505, 377, 324, 552, 345), (399, 397, 484, 635, 639, 347, 349, 910), (396, 398, 943, 348, 346, 503, 908), (349, 347, 498, 583, 401, 404, 946), (346, 348, 906, 402, 400, 487, 944), (390, 529, 385, 336, 460), (373, 371, 376), (370, 372, 927, 375, 374, 491, 926), (351, 918, 536, 359, 316, 313), (376, 374, 516, 975, 382, 384, 932), (374, 375, 508), (364, 548, 409, 345, 531, 343), (412, 410, 497, 962, 378, 380, 949), (409, 411, 795, 377, 505, 969), (360, 916, 540, 350, 429, 430, 330, 329), (395, 393, 539, 914, 397, 399, 937), (392, 394, 935, 398, 396, 535, 911), (377, 499, 370, 320, 544, 324), (391, 390, 340, 306, 304, 302, 300, 298), (368, 481, 360, 329, 494, 333), (370, 926, 491, 374, 318, 320), (416, 414, 515, 774, 395, 954), (413, 415, 773, 518, 977), (367, 365, 512, 972, 410, 412, 923), (364, 366, 791, 409, 548, 924), (350, 973, 513, 355, 332, 496, 327), (354, 351, 521, 356, 358, 913), (350, 352, 802, 355, 513, 973), (362, 360, 369), (359, 363, 950, 408, 407), (410, 972, 512, 365, 311, 509, 315), (378, 962, 497, 410, 315, 522, 339), (404, 401, 547, 565, 566, 403), (400, 402, 940, 387, 388, 386, 545, 938), (374, 959, 493, 371, 322, 541, 318), (355, 902, 525, 364, 343, 523, 332), (380, 378, 500, 966, 371, 373, 929), (377, 379, 750, 370, 499, 964), (356, 521, 351), (384, 382, 527, 416, 957), (381, 383, 642, 532, 907), (360, 362, 729, 540, 916), (369, 368, 333, 280, 278, 276, 274, 272), (365, 528, 356, 309, 504, 311), (358, 356, 528, 904, 365, 367, 917), (355, 357, 591, 364, 525, 902), (158, 319, 381, 370, 434, 941, 377, 324, 435, 320, 502, 638), (435, 324, 157, 159, 320), (319, 433, 323, 413, 432, 936, 381), (330, 431, 350, 327, 483), (148, 325, 400, 710, 846, 845, 709, 554), (431, 330, 329, 147, 149, 327), (441, 319, 381, 442, 160), (442, 963, 374, 443, 161, 511, 160), (161, 443, 952, 370, 320), (161, 320, 159), (467, 311, 169, 171, 309), (317, 448, 374), (480, 315, 167, 169, 311), (537, 393, 314, 166, 766), (345, 409, 438, 947, 364, 343, 153, 155), (313, 356, 309, 171, 173), (332, 355, 423, 925, 350, 327, 149, 151), (350, 423, 355, 332, 424, 327), (343, 364, 419, 919, 355, 332, 151, 153), (316, 359, 337, 506), (156, 323, 413, 495, 645), (324, 377, 445, 956, 409, 345, 155, 157), (409, 956, 445, 377, 324, 446, 345), (473, 339, 165, 167, 315), (530, 414, 338, 164, 644), (414, 470, 931, 393, 314, 469, 338), (335, 385, 939, 474, 312, 526), (474, 939, 385, 565, 547, 401, 312), (356, 313, 517, 309), (687, 695, 834, 811), (732, 727, 203, 201), (402, 400, 560, 564, 545, 387, 388, 19, 21), (670, 713, 716, 673), (671, 714, 79, 77), (871, 723, 598, 571), (571, 598, 137, 139), (713, 670, 821, 756), (805, 806, 217, 215), (876, 870, 871, 879, 874, 880, 882, 886, 885, 884, 881, 883, 878), (878, 883, 881, 884, 885, 886, 882, 880, 874), (879, 871, 11, 13), (30, 384, 382, 381, 638, 971), (384, 641, 416, 414, 382), (640, 415, 29, 31, 383), (693, 685, 809, 832), (724, 730, 219, 223), (26, 395, 393, 768, 392, 786, 535, 396, 398, 787, 394, 767, 968), (787, 398, 25, 27, 394), (695, 673, 825, 834), (727, 728, 808, 205, 203), (750, 372, 35, 37, 379), (690, 656, 654, 689), (692, 657, 67, 103), (403, 561, 566, 565, 385, 389, 942), (774, 769, 515, 414, 338, 520, 314), (868, 754, 755, 869), (869, 755, 5, 7), (356, 351, 313), (771, 394, 27, 29, 415), (599, 33, 35, 372), (374, 493, 371, 32), (371, 373, 32), (853, 861, 860, 852), (855, 892, 863, 107, 109), (749, 721, 720), (720, 721, 129, 131), (744, 856, 887, 897), (865, 567, 253, 251), (659, 690, 689, 658), (661, 712, 692, 103, 105), (905, 728, 808, 807, 800, 801, 799, 805, 806, 726, 351, 354, 804, 485, 551, 903, 357, 802, 352), (802, 357, 43, 45, 352), (442, 374, 963), (618, 876, 878, 877, 873, 616), (616, 873, 877, 878, 874, 875, 872, 619), (619, 872, 875, 874, 879, 620), (620, 879, 13, 15), (569, 780, 782, 867, 865, 567, 568, 570, 866, 864, 778, 783, 571), (571, 783, 53, 55), (778, 864, 866, 570, 568, 567, 865, 867, 782), (370, 750, 379, 928, 372), (658, 689, 852, 860), (760, 764, 775, 231, 233), (555, 574, 625, 551, 485, 824, 823, 758, 665, 676, 684, 715, 672, 718), (718, 672, 715, 684, 676, 665, 758, 823, 824), (485, 551, 309, 453, 313), (495, 488, 345, 446, 324), (689, 654, 841, 852), (775, 784, 195, 231), (819, 814, 815, 818), (820, 816, 101, 93), (361, 359, 536, 918, 351, 354, 920), (681, 713, 756, 662), (799, 805, 215, 213), (801, 799, 213, 211), (662, 674, 681), (652, 678, 818, 815), (737, 735, 199, 197), (791, 411, 39, 41, 366), (979, 537, 543, 794, 367, 365, 512, 410, 412, 38), (410, 512, 365, 367, 794, 412), (377, 795, 411, 951, 379), (548, 364, 924), (748, 754, 601, 719), (719, 601, 189, 191), (628, 627, 624, 550, 482), (482, 550, 332, 420, 343), (690, 659, 861, 853), (776, 762, 761, 235, 237), (22, 349, 582, 404, 555, 574, 556, 573, 572, 621, 623, 622, 575, 576, 558, 579, 487, 402, 581, 348, 965), (348, 346, 578, 400, 554, 624, 625, 574, 556, 573, 572, 621, 623, 622, 575, 576, 558, 579, 487, 402, 21, 23), (574, 625, 624, 347, 577, 401, 404, 555), (554, 400, 402), (868, 722, 597, 589), (589, 597, 185, 187), (601, 589, 590, 602), (602, 590, 59, 61), (767, 628, 482, 488), (488, 482, 343, 439, 345), (710, 696, 688, 703, 701, 826, 828, 812, 835, 846), (846, 835, 812, 828, 826, 533, 329, 360, 930, 429, 350), (416, 527, 414), (887, 829, 889), (890, 831, 127, 125), (870, 722, 723, 871), (871, 723, 9, 11), (589, 597, 598, 590), (590, 598, 57, 59), (699, 651, 652, 697), (700, 653, 69, 65), (754, 868, 589, 601), (601, 589, 187, 189), (722, 868, 869, 723), (723, 869, 7, 9), (670, 693, 832, 821), (806, 726, 724, 223, 217), (719, 601, 602, 720), (720, 602, 61, 63), (388, 386, 607, 608, 588, 17, 19), (388, 604, 405, 406, 605, 386), (845, 846, 350, 542), (350, 429, 930, 360, 542), (542, 360, 329, 330, 431, 327), (668, 659, 658, 666), (669, 661, 105, 111), (723, 869, 590, 598), (598, 590, 135, 137), (829, 858, 889), (568, 570, 249, 255), (588, 620, 712, 692, 657, 700), (700, 657, 692, 712, 892, 855, 844, 896), (896, 844, 855, 892, 765, 743), (743, 765, 143, 145), (748, 721, 749), (749, 721, 1, 3), (721, 719, 191, 129), (719, 721, 748), (870, 876, 706, 705, 745, 857, 830, 888, 898, 837, 848, 780, 569), (569, 780, 181, 183), (848, 837, 898, 888, 830, 857, 745, 705, 706), (679, 685, 687, 678), (680, 701, 703, 688, 73, 71), (624, 554, 709, 671, 714, 683, 675, 664, 757, 822, 845, 542, 550), (550, 542, 327, 424, 332), (845, 822, 757, 664, 675, 683, 714, 671, 709), (673, 716, 759, 825), (808, 807, 207, 205), (608, 588, 700, 653, 680, 701), (701, 680, 653, 700, 896, 816, 820, 826), (826, 820, 816, 896, 743, 533), (533, 743, 145, 147, 329), (516, 382, 975), (707, 744, 897, 838), (867, 865, 251, 245), (856, 829, 887), (567, 568, 255, 253), (754, 748, 749, 755), (755, 749, 3, 5), (722, 870, 569, 597), (597, 569, 183, 185), (659, 668, 850, 861), (761, 781, 241, 235), (364, 591, 357, 915, 366), (675, 664, 85, 83), (663, 674, 662), (363, 408, 950), (697, 652, 815, 893), (739, 737, 197, 193), (537, 530, 339, 473, 315), (856, 744, 746, 858), (859, 747, 119, 121), (721, 720, 63, 1), (720, 721, 719), (763, 740, 741, 777, 776, 762), (762, 776, 777, 741, 739, 784, 775, 764), (764, 775, 784, 739, 743, 765), (765, 743, 49, 51), (743, 533, 360, 481, 368, 369, 362, 47, 49), (362, 369, 368, 481, 360), (362, 360, 533), (876, 618, 711, 660, 667, 706), (706, 667, 660, 711, 891, 862, 849, 848), (848, 849, 862, 891, 763, 780), (780, 763, 179, 181), (858, 746, 899, 889), (570, 866, 247, 249), (585, 618, 616, 617, 587, 586), (586, 587, 617, 616, 619, 614, 615, 584), (584, 615, 614, 619, 620, 588), (588, 620, 15, 17), (656, 699, 697, 654), (657, 700, 65, 67), (585, 610, 702, 677, 650, 698), (698, 650, 677, 702, 827, 817, 813, 894), (894, 813, 817, 827, 490, 740), (740, 490, 337, 175, 177), (372, 599, 375, 927), (869, 755, 602, 590), (590, 602, 133, 135), (755, 749, 720, 602), (602, 720, 131, 133), (656, 690, 853, 843), (777, 776, 237, 225), (666, 658, 860, 847), (779, 760, 233, 239), (707, 668, 666, 704), (708, 717, 669, 111, 115), (625, 629, 626, 543, 551), (551, 543, 311, 467, 309), (693, 670, 673, 695), (696, 710, 709, 671, 77, 75), (780, 763, 762, 761, 781, 782), (782, 781, 761, 762, 764, 760, 779, 778), (778, 779, 760, 764, 765, 783), (783, 765, 51, 53), (644, 637, 519, 530), (530, 519, 322, 163, 165, 339), (423, 350, 925), (597, 569, 571, 598), (598, 571, 55, 57), (620, 879, 717, 669, 661, 712), (712, 661, 669, 717, 840, 851, 863, 892), (892, 863, 851, 840, 783, 765), (765, 783, 141, 143), (809, 819, 818, 811), (812, 828, 826, 820, 93, 91), (909, 733, 732, 727, 728, 726, 724, 730, 734, 725, 731, 490, 363, 359, 536, 351, 354, 44, 905, 352, 350, 542, 360, 362, 533), (362, 353, 352, 45, 47), (429, 360, 542, 350), (829, 856, 858), (831, 859, 121, 127), (897, 887, 889, 899), (900, 890, 125, 123), (376, 371, 493, 959, 374), (353, 729, 362, 921), (637, 511, 519), (519, 511, 161, 163, 322), (685, 693, 695, 687), (688, 696, 75, 73), (391, 529, 390), (861, 850, 847, 860), (863, 851, 113, 107), (355, 802, 352, 912, 357), (682, 674, 663), (800, 801, 211, 209), (382, 414, 527), (814, 895, 893, 815), (816, 896, 99, 101), (528, 365, 904), (843, 853, 852, 841), (844, 855, 109, 97), (832, 809, 811, 834), (835, 812, 91, 95), (679, 651, 814, 819), (736, 742, 229, 221), (685, 679, 819, 809), (730, 734, 736, 221, 219), (668, 707, 838, 850), (781, 782, 867, 245, 241), (681, 674, 682), (683, 675, 83, 81), (618, 585, 698, 655, 691, 711), (711, 691, 655, 698, 894, 842, 854, 891), (891, 854, 842, 894, 740, 763), (763, 740, 177, 179), (716, 682, 663, 759), (807, 800, 209, 207), (879, 871, 571, 783, 840, 839, 900, 890, 831, 859, 747, 708, 717), (717, 708, 747, 859, 831, 890, 900, 839, 840), (783, 571, 139, 141), (508, 375, 381), (381, 375, 383), (746, 704, 836, 899), (866, 864, 243, 247), (651, 699, 895, 814), (742, 741, 227, 229), (713, 681, 682, 716), (714, 683, 81, 79), (821, 832, 834, 825), (822, 845, 846, 835, 95, 89), (591, 366, 41, 43, 357), (398, 396, 631, 346, 348, 23, 25), (346, 631, 396, 398, 632, 348), (744, 707, 704, 746), (747, 708, 115, 119), (702, 686, 694, 718, 824, 833, 810, 827), (827, 810, 833, 824, 485, 313, 173, 175, 337, 490), (678, 687, 811, 818), (735, 733, 732, 201, 199), (409, 791, 366, 922, 411), (704, 666, 847, 836), (864, 778, 779, 239, 243), (756, 821, 825, 759), (757, 822, 89, 87), (518, 770, 415, 953, 394, 392), (770, 518, 773, 771, 415), (699, 656, 843, 895), (741, 777, 225, 227), (642, 640, 383, 955, 415, 413, 532), (838, 897, 899, 836), (839, 900, 123, 117), (662, 756, 759, 663), (664, 757, 87, 85), (651, 679, 678, 652), (653, 680, 71, 69), (543, 537, 315, 480, 311), (374, 381, 638, 383, 33), (795, 379, 37, 39, 411), (654, 697, 893, 841), (784, 739, 193, 195), (499, 377, 964), (850, 838, 836, 847), (851, 840, 839, 117, 113), (895, 843, 841, 893), (896, 844, 97, 99), (774, 515, 974, 393, 395)])
me_cylinder_007.use_remesh_preserve_volume = False
me_cylinder_007.use_remesh_preserve_attributes = False
me_cylinder_007.use_mirror_vertex_groups = False
me_cylinder_007.update()

# ---- objects
ob_cylinder = bpy.data.objects.new('Cylinder', me_cylinder_007)

# ---- transforms, parenting, visibility, modifiers, constraints
ob_cylinder.location = (0.0, 0.0, 0.0)
ob_cylinder.lineart.crease_threshold = 0.0

# ---- collection membership
col_collection_1.objects.link(ob_cylinder)

# ---- scene / render settings (as saved in the file)
scene.frame_start = 1; scene.frame_end = 250; scene.frame_set(1)
scene.render.engine = 'BLENDER_EEVEE_NEXT'
scene.render.resolution_percentage = 50
scene.render.dither_intensity = 0.0
scene.cycles.use_denoising = False
scene.cycles.samples = 128
scene.cycles.sampling_pattern = 'TABULATED_SOBOL'
scene.cycles.use_adaptive_sampling = False
scene.cycles.use_light_tree = False
scene.cycles.blur_glossy = 0.0
scene.cycles.sample_clamp_indirect = 0.0
scene.view_settings.view_transform = 'Standard'
bpy.context.view_layer.update()

# ---- added for rendering (the .blend has no active camera and no usable light): camera, sun
cam_auto = bpy.data.cameras.new('AutoCamera')
cam_auto.lens = 50.0
cam_auto.sensor_width = 36.0
cam_auto.clip_end = 1000.0
ob_auto_camera = bpy.data.objects.new('AutoCamera', cam_auto)
scene.collection.objects.link(ob_auto_camera)
ob_auto_camera.location = (6.61406, -7.93688, 5.56625)
ob_auto_camera.rotation_euler = (1.09748, -7.21219e-08, 0.694738)
scene.camera = ob_auto_camera
light_auto_sun = bpy.data.lights.new('AutoSun', 'SUN')
light_auto_sun.energy = 3.0
light_auto_sun.angle = 0.0523599
ob_auto_sun = bpy.data.objects.new('AutoSun', light_auto_sun)
scene.collection.objects.link(ob_auto_sun)
ob_auto_sun.rotation_euler = (0.872665, 0.174533, 0.523599)
bpy.context.view_layer.update()
